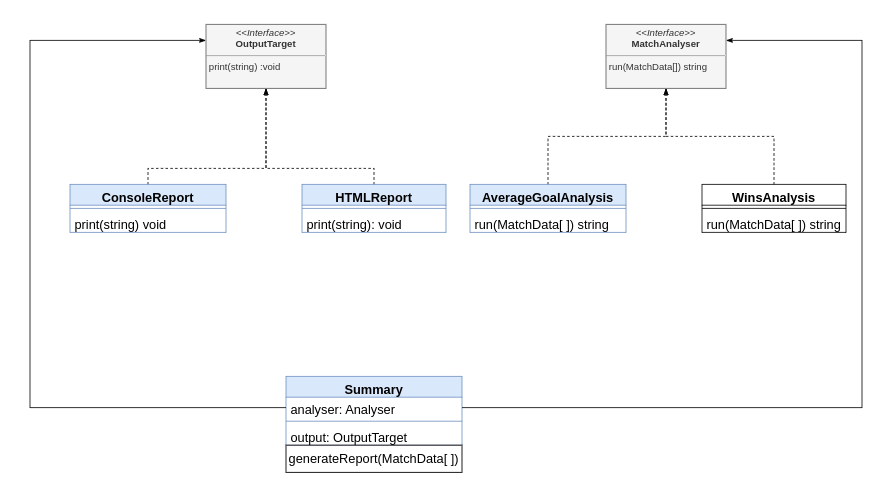

The diagram above was exported from draw.io. Its source (the exported page's mxGraphModel, read from the mxfile embedded in the PNG):
<mxGraphModel dx="1646" dy="566" grid="1" gridSize="10" guides="1" tooltips="1" connect="1" arrows="1" fold="1" page="1" pageScale="1" pageWidth="850" pageHeight="1100" math="0" shadow="0">
  <root>
    <mxCell id="0" />
    <mxCell id="1" parent="0" />
    <mxCell id="umGTSRqkWeNkxacj0Pa5-146" value="&lt;p style=&quot;margin:0px;margin-top:4px;text-align:center;&quot;&gt;&lt;i&gt;&amp;lt;&amp;lt;Interface&amp;gt;&amp;gt;&lt;/i&gt;&lt;br&gt;&lt;b&gt;MatchAnalyser&lt;/b&gt;&lt;/p&gt;&lt;hr size=&quot;1&quot;&gt;&lt;p style=&quot;margin:0px;margin-left:4px;&quot;&gt;run(MatchData[]) string&lt;/p&gt;" style="verticalAlign=top;align=left;overflow=fill;fontSize=12;fontFamily=Helvetica;html=1;fontColor=#333333;fillColor=#f5f5f5;strokeColor=#666666;" vertex="1" parent="1">
      <mxGeometry x="480" y="120" width="150" height="80" as="geometry" />
    </mxCell>
    <mxCell id="umGTSRqkWeNkxacj0Pa5-157" style="edgeStyle=orthogonalEdgeStyle;rounded=0;orthogonalLoop=1;jettySize=auto;html=1;entryX=0.5;entryY=1;entryDx=0;entryDy=0;fontSize=16;fontColor=#000000;endArrow=classicThin;endFill=1;dashed=1;" edge="1" parent="1" source="umGTSRqkWeNkxacj0Pa5-147" target="umGTSRqkWeNkxacj0Pa5-146">
      <mxGeometry relative="1" as="geometry" />
    </mxCell>
    <mxCell id="umGTSRqkWeNkxacj0Pa5-147" value="AverageGoalAnalysis" style="swimlane;fontStyle=1;align=center;verticalAlign=top;childLayout=stackLayout;horizontal=1;startSize=26;horizontalStack=0;resizeParent=1;resizeParentMax=0;resizeLast=0;collapsible=1;marginBottom=0;fontSize=16;fillColor=#dae8fc;strokeColor=#6c8ebf;" vertex="1" parent="1">
      <mxGeometry x="310" y="320" width="195" height="60" as="geometry" />
    </mxCell>
    <mxCell id="umGTSRqkWeNkxacj0Pa5-149" value="" style="line;strokeWidth=1;fillColor=none;align=left;verticalAlign=middle;spacingTop=-1;spacingLeft=3;spacingRight=3;rotatable=0;labelPosition=right;points=[];portConstraint=eastwest;strokeColor=inherit;fontSize=16;fontColor=#000000;" vertex="1" parent="umGTSRqkWeNkxacj0Pa5-147">
      <mxGeometry y="26" width="195" height="8" as="geometry" />
    </mxCell>
    <mxCell id="umGTSRqkWeNkxacj0Pa5-150" value="run(MatchData[ ]) string" style="text;strokeColor=none;fillColor=none;align=left;verticalAlign=top;spacingLeft=4;spacingRight=4;overflow=hidden;rotatable=0;points=[[0,0.5],[1,0.5]];portConstraint=eastwest;fontSize=16;fontColor=#000000;" vertex="1" parent="umGTSRqkWeNkxacj0Pa5-147">
      <mxGeometry y="34" width="195" height="26" as="geometry" />
    </mxCell>
    <mxCell id="umGTSRqkWeNkxacj0Pa5-155" style="edgeStyle=orthogonalEdgeStyle;rounded=0;orthogonalLoop=1;jettySize=auto;html=1;fontSize=16;fontColor=#000000;endArrow=classicThin;endFill=1;dashed=1;" edge="1" parent="1" source="umGTSRqkWeNkxacj0Pa5-151" target="umGTSRqkWeNkxacj0Pa5-146">
      <mxGeometry relative="1" as="geometry" />
    </mxCell>
    <mxCell id="umGTSRqkWeNkxacj0Pa5-151" value="WinsAnalysis" style="swimlane;fontStyle=1;align=center;verticalAlign=top;childLayout=stackLayout;horizontal=1;startSize=26;horizontalStack=0;resizeParent=1;resizeParentMax=0;resizeLast=0;collapsible=1;marginBottom=0;fontSize=16;fontColor=#000000;" vertex="1" parent="1">
      <mxGeometry x="600" y="320" width="180" height="60" as="geometry" />
    </mxCell>
    <mxCell id="umGTSRqkWeNkxacj0Pa5-153" value="" style="line;strokeWidth=1;fillColor=none;align=left;verticalAlign=middle;spacingTop=-1;spacingLeft=3;spacingRight=3;rotatable=0;labelPosition=right;points=[];portConstraint=eastwest;strokeColor=inherit;fontSize=16;fontColor=#000000;" vertex="1" parent="umGTSRqkWeNkxacj0Pa5-151">
      <mxGeometry y="26" width="180" height="8" as="geometry" />
    </mxCell>
    <mxCell id="umGTSRqkWeNkxacj0Pa5-154" value="run(MatchData[ ]) string" style="text;strokeColor=none;fillColor=none;align=left;verticalAlign=top;spacingLeft=4;spacingRight=4;overflow=hidden;rotatable=0;points=[[0,0.5],[1,0.5]];portConstraint=eastwest;fontSize=16;fontColor=#000000;" vertex="1" parent="umGTSRqkWeNkxacj0Pa5-151">
      <mxGeometry y="34" width="180" height="26" as="geometry" />
    </mxCell>
    <mxCell id="umGTSRqkWeNkxacj0Pa5-159" style="edgeStyle=orthogonalEdgeStyle;rounded=0;orthogonalLoop=1;jettySize=auto;html=1;entryX=0.5;entryY=1;entryDx=0;entryDy=0;fontSize=16;fontColor=#000000;endArrow=classicThin;endFill=1;dashed=1;" edge="1" source="umGTSRqkWeNkxacj0Pa5-160" parent="1">
      <mxGeometry relative="1" as="geometry">
        <mxPoint x="55" y="200" as="targetPoint" />
        <Array as="points">
          <mxPoint x="-92" y="300" />
          <mxPoint x="55" y="300" />
        </Array>
      </mxGeometry>
    </mxCell>
    <mxCell id="umGTSRqkWeNkxacj0Pa5-160" value="ConsoleReport" style="swimlane;fontStyle=1;align=center;verticalAlign=top;childLayout=stackLayout;horizontal=1;startSize=26;horizontalStack=0;resizeParent=1;resizeParentMax=0;resizeLast=0;collapsible=1;marginBottom=0;fontSize=16;fillColor=#dae8fc;strokeColor=#6c8ebf;" vertex="1" parent="1">
      <mxGeometry x="-190" y="320" width="195" height="60" as="geometry" />
    </mxCell>
    <mxCell id="umGTSRqkWeNkxacj0Pa5-161" value="" style="line;strokeWidth=1;fillColor=none;align=left;verticalAlign=middle;spacingTop=-1;spacingLeft=3;spacingRight=3;rotatable=0;labelPosition=right;points=[];portConstraint=eastwest;strokeColor=inherit;fontSize=16;fontColor=#000000;" vertex="1" parent="umGTSRqkWeNkxacj0Pa5-160">
      <mxGeometry y="26" width="195" height="8" as="geometry" />
    </mxCell>
    <mxCell id="umGTSRqkWeNkxacj0Pa5-162" value="print(string) void" style="text;strokeColor=none;fillColor=none;align=left;verticalAlign=top;spacingLeft=4;spacingRight=4;overflow=hidden;rotatable=0;points=[[0,0.5],[1,0.5]];portConstraint=eastwest;fontSize=16;fontColor=#000000;" vertex="1" parent="umGTSRqkWeNkxacj0Pa5-160">
      <mxGeometry y="34" width="195" height="26" as="geometry" />
    </mxCell>
    <mxCell id="umGTSRqkWeNkxacj0Pa5-163" style="edgeStyle=orthogonalEdgeStyle;rounded=0;orthogonalLoop=1;jettySize=auto;html=1;fontSize=16;fontColor=#000000;endArrow=classicThin;endFill=1;dashed=1;" edge="1" source="umGTSRqkWeNkxacj0Pa5-164" parent="1">
      <mxGeometry relative="1" as="geometry">
        <mxPoint x="55" y="200" as="targetPoint" />
        <Array as="points">
          <mxPoint x="190" y="300" />
          <mxPoint x="55" y="300" />
        </Array>
      </mxGeometry>
    </mxCell>
    <mxCell id="umGTSRqkWeNkxacj0Pa5-164" value="HTMLReport" style="swimlane;fontStyle=1;align=center;verticalAlign=top;childLayout=stackLayout;horizontal=1;startSize=26;horizontalStack=0;resizeParent=1;resizeParentMax=0;resizeLast=0;collapsible=1;marginBottom=0;fontSize=16;fillColor=#dae8fc;strokeColor=#6c8ebf;" vertex="1" parent="1">
      <mxGeometry x="100" y="320" width="180" height="60" as="geometry" />
    </mxCell>
    <mxCell id="umGTSRqkWeNkxacj0Pa5-165" value="" style="line;strokeWidth=1;fillColor=none;align=left;verticalAlign=middle;spacingTop=-1;spacingLeft=3;spacingRight=3;rotatable=0;labelPosition=right;points=[];portConstraint=eastwest;strokeColor=inherit;fontSize=16;fontColor=#000000;" vertex="1" parent="umGTSRqkWeNkxacj0Pa5-164">
      <mxGeometry y="26" width="180" height="8" as="geometry" />
    </mxCell>
    <mxCell id="umGTSRqkWeNkxacj0Pa5-166" value="print(string): void" style="text;strokeColor=none;fillColor=none;align=left;verticalAlign=top;spacingLeft=4;spacingRight=4;overflow=hidden;rotatable=0;points=[[0,0.5],[1,0.5]];portConstraint=eastwest;fontSize=16;fontColor=#000000;" vertex="1" parent="umGTSRqkWeNkxacj0Pa5-164">
      <mxGeometry y="34" width="180" height="26" as="geometry" />
    </mxCell>
    <mxCell id="umGTSRqkWeNkxacj0Pa5-167" value="Summary" style="swimlane;fontStyle=1;align=center;verticalAlign=top;childLayout=stackLayout;horizontal=1;startSize=26;horizontalStack=0;resizeParent=1;resizeParentMax=0;resizeLast=0;collapsible=1;marginBottom=0;fontSize=16;fillColor=#dae8fc;strokeColor=#6c8ebf;" vertex="1" parent="1">
      <mxGeometry x="80" y="560" width="220" height="86" as="geometry" />
    </mxCell>
    <mxCell id="umGTSRqkWeNkxacj0Pa5-168" value="analyser: Analyser&#10;&#10;&#10;" style="text;strokeColor=none;fillColor=none;align=left;verticalAlign=top;spacingLeft=4;spacingRight=4;overflow=hidden;rotatable=0;points=[[0,0.5],[1,0.5]];portConstraint=eastwest;fontSize=16;fontColor=#000000;" vertex="1" parent="umGTSRqkWeNkxacj0Pa5-167">
      <mxGeometry y="26" width="220" height="26" as="geometry" />
    </mxCell>
    <mxCell id="umGTSRqkWeNkxacj0Pa5-169" value="" style="line;strokeWidth=1;fillColor=none;align=left;verticalAlign=middle;spacingTop=-1;spacingLeft=3;spacingRight=3;rotatable=0;labelPosition=right;points=[];portConstraint=eastwest;strokeColor=inherit;fontSize=16;fontColor=#000000;" vertex="1" parent="umGTSRqkWeNkxacj0Pa5-167">
      <mxGeometry y="52" width="220" height="8" as="geometry" />
    </mxCell>
    <mxCell id="umGTSRqkWeNkxacj0Pa5-171" value="output: OutputTarget&#10;&#10;&#10;" style="text;strokeColor=none;fillColor=none;align=left;verticalAlign=top;spacingLeft=4;spacingRight=4;overflow=hidden;rotatable=0;points=[[0,0.5],[1,0.5]];portConstraint=eastwest;fontSize=16;fontColor=#000000;" vertex="1" parent="umGTSRqkWeNkxacj0Pa5-167">
      <mxGeometry y="60" width="220" height="26" as="geometry" />
    </mxCell>
    <mxCell id="umGTSRqkWeNkxacj0Pa5-174" value="&#10;&#10;" style="text;strokeColor=none;fillColor=none;align=left;verticalAlign=top;spacingLeft=4;spacingRight=4;overflow=hidden;rotatable=0;points=[[0,0.5],[1,0.5]];portConstraint=eastwest;fontSize=16;fontColor=#000000;" vertex="1" parent="1">
      <mxGeometry x="80" y="636" width="160" height="26" as="geometry" />
    </mxCell>
    <mxCell id="umGTSRqkWeNkxacj0Pa5-175" value="generateReport(MatchData[ ])" style="rounded=0;whiteSpace=wrap;html=1;fontSize=16;fontColor=#000000;" vertex="1" parent="1">
      <mxGeometry x="80" y="646" width="220" height="34" as="geometry" />
    </mxCell>
    <mxCell id="umGTSRqkWeNkxacj0Pa5-176" style="edgeStyle=orthogonalEdgeStyle;rounded=0;orthogonalLoop=1;jettySize=auto;html=1;entryX=0;entryY=0.25;entryDx=0;entryDy=0;fontSize=16;fontColor=#000000;endArrow=classicThin;endFill=1;" edge="1" parent="1" source="umGTSRqkWeNkxacj0Pa5-168">
      <mxGeometry relative="1" as="geometry">
        <mxPoint x="-20" y="140" as="targetPoint" />
        <Array as="points">
          <mxPoint x="-240" y="599" />
          <mxPoint x="-240" y="140" />
        </Array>
      </mxGeometry>
    </mxCell>
    <mxCell id="umGTSRqkWeNkxacj0Pa5-177" value="&lt;p style=&quot;margin:0px;margin-top:4px;text-align:center;&quot;&gt;&lt;i&gt;&amp;lt;&amp;lt;Interface&amp;gt;&amp;gt;&lt;/i&gt;&lt;br&gt;&lt;b&gt;OutputTarget&lt;/b&gt;&lt;/p&gt;&lt;hr size=&quot;1&quot;&gt;&lt;p style=&quot;margin:0px;margin-left:4px;&quot;&gt;print(string) :void&lt;/p&gt;" style="verticalAlign=top;align=left;overflow=fill;fontSize=12;fontFamily=Helvetica;html=1;fontColor=#333333;fillColor=#f5f5f5;strokeColor=#666666;" vertex="1" parent="1">
      <mxGeometry x="-20" y="120" width="150" height="80" as="geometry" />
    </mxCell>
    <mxCell id="umGTSRqkWeNkxacj0Pa5-178" style="edgeStyle=orthogonalEdgeStyle;rounded=0;orthogonalLoop=1;jettySize=auto;html=1;entryX=1;entryY=0.25;entryDx=0;entryDy=0;fontSize=16;fontColor=#000000;endArrow=classicThin;endFill=1;" edge="1" parent="1" source="umGTSRqkWeNkxacj0Pa5-168" target="umGTSRqkWeNkxacj0Pa5-146">
      <mxGeometry relative="1" as="geometry">
        <Array as="points">
          <mxPoint x="800" y="599" />
          <mxPoint x="800" y="140" />
        </Array>
      </mxGeometry>
    </mxCell>
  </root>
</mxGraphModel>